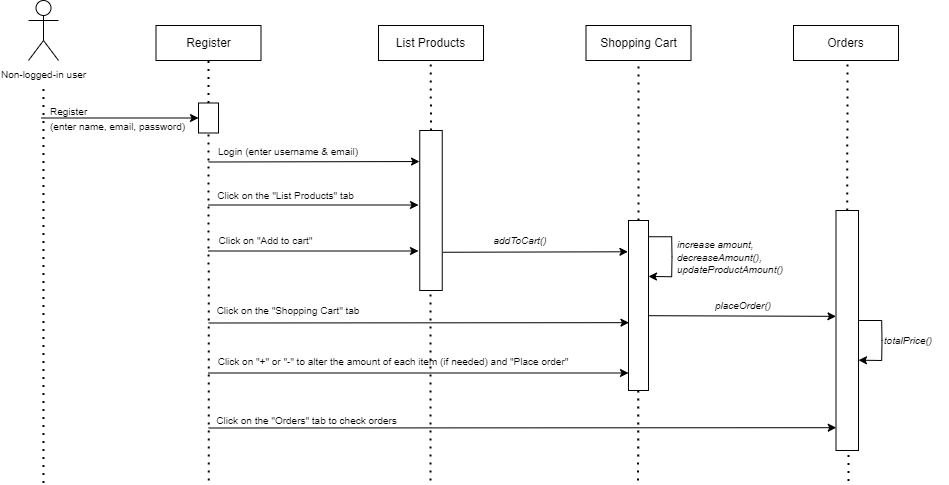

The diagram above was exported from draw.io. Its source (the exported page's mxGraphModel, read from the mxfile embedded in the PNG):
<mxGraphModel dx="1038" dy="579" grid="1" gridSize="10" guides="1" tooltips="1" connect="1" arrows="1" fold="1" page="1" pageScale="1" pageWidth="827" pageHeight="1169" math="0" shadow="0">
  <root>
    <mxCell id="0" />
    <mxCell id="1" parent="0" />
    <mxCell id="jmNsZvjRUe11tXWAQnEN-1" value="&lt;font style=&quot;font-size: 10px&quot;&gt;Register&lt;br&gt;(enter name, email, password)&lt;/font&gt;" style="text;html=1;strokeColor=none;fillColor=none;align=left;verticalAlign=middle;whiteSpace=wrap;rounded=0;" parent="1" vertex="1">
      <mxGeometry x="150" y="240" width="160" height="55" as="geometry" />
    </mxCell>
    <mxCell id="jmNsZvjRUe11tXWAQnEN-2" value="&lt;font style=&quot;font-size: 10px&quot;&gt;Non-logged-in user&lt;/font&gt;" style="shape=umlActor;verticalLabelPosition=bottom;verticalAlign=top;html=1;outlineConnect=0;" parent="1" vertex="1">
      <mxGeometry x="130" y="150" width="30" height="60" as="geometry" />
    </mxCell>
    <mxCell id="jmNsZvjRUe11tXWAQnEN-3" value="" style="endArrow=none;dashed=1;html=1;dashPattern=1 3;strokeWidth=2;rounded=0;" parent="1" edge="1">
      <mxGeometry width="50" height="50" relative="1" as="geometry">
        <mxPoint x="145" y="632.5" as="sourcePoint" />
        <mxPoint x="145" y="232.5" as="targetPoint" />
      </mxGeometry>
    </mxCell>
    <mxCell id="jmNsZvjRUe11tXWAQnEN-4" value="List Products" style="rounded=0;whiteSpace=wrap;html=1;" parent="1" vertex="1">
      <mxGeometry x="480" y="175" width="105" height="35" as="geometry" />
    </mxCell>
    <mxCell id="jmNsZvjRUe11tXWAQnEN-5" value="" style="rounded=0;whiteSpace=wrap;html=1;" parent="1" vertex="1">
      <mxGeometry x="521.25" y="280" width="22.5" height="160" as="geometry" />
    </mxCell>
    <mxCell id="jmNsZvjRUe11tXWAQnEN-6" value="" style="endArrow=none;dashed=1;html=1;dashPattern=1 3;strokeWidth=2;rounded=0;exitX=0.5;exitY=0;exitDx=0;exitDy=0;" parent="1" source="jmNsZvjRUe11tXWAQnEN-5" edge="1">
      <mxGeometry width="50" height="50" relative="1" as="geometry">
        <mxPoint x="532" y="260" as="sourcePoint" />
        <mxPoint x="532.1700000000001" y="210" as="targetPoint" />
      </mxGeometry>
    </mxCell>
    <mxCell id="jmNsZvjRUe11tXWAQnEN-7" value="" style="endArrow=classic;html=1;rounded=0;entryX=-0.01;entryY=0.194;entryDx=0;entryDy=0;entryPerimeter=0;" parent="1" target="jmNsZvjRUe11tXWAQnEN-5" edge="1">
      <mxGeometry width="50" height="50" relative="1" as="geometry">
        <mxPoint x="310" y="311.5" as="sourcePoint" />
        <mxPoint x="520" y="312.5" as="targetPoint" />
      </mxGeometry>
    </mxCell>
    <mxCell id="jmNsZvjRUe11tXWAQnEN-8" value="&lt;font style=&quot;font-size: 10px&quot;&gt;Login (enter username &amp;amp; email)&lt;/font&gt;" style="text;html=1;strokeColor=none;fillColor=none;align=center;verticalAlign=middle;whiteSpace=wrap;rounded=0;" parent="1" vertex="1">
      <mxGeometry x="310" y="292.5" width="160" height="17.5" as="geometry" />
    </mxCell>
    <mxCell id="jmNsZvjRUe11tXWAQnEN-9" value="&lt;font style=&quot;font-size: 10px&quot;&gt;Click on the &quot;List Products&quot; tab&lt;/font&gt;" style="text;html=1;strokeColor=none;fillColor=none;align=center;verticalAlign=middle;whiteSpace=wrap;rounded=0;" parent="1" vertex="1">
      <mxGeometry x="310" y="330" width="155" height="30" as="geometry" />
    </mxCell>
    <mxCell id="jmNsZvjRUe11tXWAQnEN-10" value="" style="endArrow=classic;html=1;rounded=0;" parent="1" edge="1">
      <mxGeometry width="50" height="50" relative="1" as="geometry">
        <mxPoint x="310" y="354.5" as="sourcePoint" />
        <mxPoint x="520" y="354.5" as="targetPoint" />
      </mxGeometry>
    </mxCell>
    <mxCell id="jmNsZvjRUe11tXWAQnEN-11" value="" style="endArrow=classic;html=1;rounded=0;" parent="1" edge="1">
      <mxGeometry width="50" height="50" relative="1" as="geometry">
        <mxPoint x="310" y="400.5" as="sourcePoint" />
        <mxPoint x="520" y="400.5" as="targetPoint" />
      </mxGeometry>
    </mxCell>
    <mxCell id="jmNsZvjRUe11tXWAQnEN-12" value="Shopping Cart" style="rounded=0;whiteSpace=wrap;html=1;" parent="1" vertex="1">
      <mxGeometry x="687.5" y="175" width="105" height="35" as="geometry" />
    </mxCell>
    <mxCell id="jmNsZvjRUe11tXWAQnEN-13" value="" style="rounded=0;whiteSpace=wrap;html=1;" parent="1" vertex="1">
      <mxGeometry x="730" y="370" width="20" height="170" as="geometry" />
    </mxCell>
    <mxCell id="jmNsZvjRUe11tXWAQnEN-14" value="" style="endArrow=none;dashed=1;html=1;dashPattern=1 3;strokeWidth=2;rounded=0;exitX=0.5;exitY=0;exitDx=0;exitDy=0;" parent="1" source="jmNsZvjRUe11tXWAQnEN-13" edge="1">
      <mxGeometry width="50" height="50" relative="1" as="geometry">
        <mxPoint x="742" y="260" as="sourcePoint" />
        <mxPoint x="740" y="212.5" as="targetPoint" />
      </mxGeometry>
    </mxCell>
    <mxCell id="jmNsZvjRUe11tXWAQnEN-15" value="&lt;font style=&quot;font-size: 10px&quot;&gt;Click on &quot;Add to cart&quot;&lt;/font&gt;" style="text;html=1;strokeColor=none;fillColor=none;align=center;verticalAlign=middle;whiteSpace=wrap;rounded=0;" parent="1" vertex="1">
      <mxGeometry x="310" y="380" width="115" height="20" as="geometry" />
    </mxCell>
    <mxCell id="jmNsZvjRUe11tXWAQnEN-16" value="" style="endArrow=classic;html=1;rounded=0;entryX=-0.029;entryY=0.184;entryDx=0;entryDy=0;entryPerimeter=0;exitX=1.029;exitY=0.761;exitDx=0;exitDy=0;exitPerimeter=0;" parent="1" source="jmNsZvjRUe11tXWAQnEN-5" target="jmNsZvjRUe11tXWAQnEN-13" edge="1">
      <mxGeometry width="50" height="50" relative="1" as="geometry">
        <mxPoint x="547.5" y="400.5" as="sourcePoint" />
        <mxPoint x="710" y="400" as="targetPoint" />
      </mxGeometry>
    </mxCell>
    <mxCell id="jmNsZvjRUe11tXWAQnEN-17" value="&lt;font style=&quot;font-size: 10px&quot;&gt;&lt;i&gt;addToCart()&lt;/i&gt;&lt;/font&gt;" style="text;html=1;strokeColor=none;fillColor=none;align=center;verticalAlign=middle;whiteSpace=wrap;rounded=0;" parent="1" vertex="1">
      <mxGeometry x="531.5" y="380" width="180" height="20" as="geometry" />
    </mxCell>
    <mxCell id="jmNsZvjRUe11tXWAQnEN-18" value="" style="endArrow=classic;html=1;rounded=0;entryX=0.023;entryY=0.601;entryDx=0;entryDy=0;entryPerimeter=0;" parent="1" target="jmNsZvjRUe11tXWAQnEN-13" edge="1">
      <mxGeometry width="50" height="50" relative="1" as="geometry">
        <mxPoint x="310" y="472.5" as="sourcePoint" />
        <mxPoint x="720" y="486" as="targetPoint" />
      </mxGeometry>
    </mxCell>
    <mxCell id="jmNsZvjRUe11tXWAQnEN-19" value="&lt;font style=&quot;font-size: 10px&quot;&gt;Click on &quot;+&quot; or &quot;-&quot; to alter the amount of each item (if needed) and &quot;Place order&quot;&lt;/font&gt;" style="text;html=1;strokeColor=none;fillColor=none;align=center;verticalAlign=middle;whiteSpace=wrap;rounded=0;" parent="1" vertex="1">
      <mxGeometry x="310" y="500" width="370" height="22.5" as="geometry" />
    </mxCell>
    <mxCell id="jmNsZvjRUe11tXWAQnEN-20" value="Orders" style="rounded=0;whiteSpace=wrap;html=1;" parent="1" vertex="1">
      <mxGeometry x="895" y="175" width="105" height="35" as="geometry" />
    </mxCell>
    <mxCell id="jmNsZvjRUe11tXWAQnEN-21" value="" style="rounded=0;whiteSpace=wrap;html=1;" parent="1" vertex="1">
      <mxGeometry x="937.5" y="360" width="22.5" height="240" as="geometry" />
    </mxCell>
    <mxCell id="jmNsZvjRUe11tXWAQnEN-22" value="" style="endArrow=none;dashed=1;html=1;dashPattern=1 3;strokeWidth=2;rounded=0;exitX=0.5;exitY=0;exitDx=0;exitDy=0;" parent="1" source="jmNsZvjRUe11tXWAQnEN-21" edge="1">
      <mxGeometry width="50" height="50" relative="1" as="geometry">
        <mxPoint x="952" y="260" as="sourcePoint" />
        <mxPoint x="949" y="212.5" as="targetPoint" />
      </mxGeometry>
    </mxCell>
    <mxCell id="jmNsZvjRUe11tXWAQnEN-23" value="" style="endArrow=classic;html=1;rounded=0;exitX=0.981;exitY=0.56;exitDx=0;exitDy=0;exitPerimeter=0;entryX=-0.001;entryY=0.441;entryDx=0;entryDy=0;entryPerimeter=0;" parent="1" source="jmNsZvjRUe11tXWAQnEN-13" target="jmNsZvjRUe11tXWAQnEN-21" edge="1">
      <mxGeometry width="50" height="50" relative="1" as="geometry">
        <mxPoint x="760" y="470" as="sourcePoint" />
        <mxPoint x="940" y="465" as="targetPoint" />
      </mxGeometry>
    </mxCell>
    <mxCell id="jmNsZvjRUe11tXWAQnEN-24" value="&lt;font style=&quot;font-size: 10px&quot;&gt;&lt;i&gt;placeOrder()&lt;/i&gt;&lt;/font&gt;" style="text;html=1;strokeColor=none;fillColor=none;align=center;verticalAlign=middle;whiteSpace=wrap;rounded=0;" parent="1" vertex="1">
      <mxGeometry x="795" y="445" width="100" height="20" as="geometry" />
    </mxCell>
    <mxCell id="jmNsZvjRUe11tXWAQnEN-25" value="" style="endArrow=classic;html=1;rounded=0;entryX=0.011;entryY=0.905;entryDx=0;entryDy=0;entryPerimeter=0;" parent="1" target="jmNsZvjRUe11tXWAQnEN-21" edge="1">
      <mxGeometry width="50" height="50" relative="1" as="geometry">
        <mxPoint x="310" y="577.5" as="sourcePoint" />
        <mxPoint x="726.5999999999999" y="560.24" as="targetPoint" />
      </mxGeometry>
    </mxCell>
    <mxCell id="jmNsZvjRUe11tXWAQnEN-26" value="&lt;div style=&quot;text-align: left&quot;&gt;&lt;i style=&quot;font-size: 10px&quot;&gt;increase amount,&lt;/i&gt;&lt;/div&gt;&lt;font style=&quot;font-size: 10px&quot;&gt;&lt;div style=&quot;text-align: left&quot;&gt;&lt;i&gt;decreaseAmount(),&lt;/i&gt;&lt;/div&gt;&lt;i&gt;&lt;div style=&quot;text-align: left&quot;&gt;&lt;i&gt;updateProductAmount()&lt;/i&gt;&lt;/div&gt;&lt;/i&gt;&lt;/font&gt;" style="text;html=1;strokeColor=none;fillColor=none;align=center;verticalAlign=middle;whiteSpace=wrap;rounded=0;" parent="1" vertex="1">
      <mxGeometry x="767.5" y="372.5" width="127.5" height="67.5" as="geometry" />
    </mxCell>
    <mxCell id="jmNsZvjRUe11tXWAQnEN-27" value="" style="endArrow=classic;html=1;rounded=0;fontSize=10;entryX=0.977;entryY=0.373;entryDx=0;entryDy=0;entryPerimeter=0;" parent="1" edge="1">
      <mxGeometry width="50" height="50" relative="1" as="geometry">
        <mxPoint x="960.69" y="470" as="sourcePoint" />
        <mxPoint x="960" y="509.67999999999984" as="targetPoint" />
        <Array as="points">
          <mxPoint x="983.19" y="470" />
          <mxPoint x="983.5" y="490" />
          <mxPoint x="983.19" y="510" />
        </Array>
      </mxGeometry>
    </mxCell>
    <mxCell id="jmNsZvjRUe11tXWAQnEN-28" value="&lt;font style=&quot;font-size: 10px&quot;&gt;Click on the &quot;Orders&quot; tab to check orders&amp;nbsp;&lt;/font&gt;" style="text;html=1;strokeColor=none;fillColor=none;align=center;verticalAlign=middle;whiteSpace=wrap;rounded=0;" parent="1" vertex="1">
      <mxGeometry x="310" y="560" width="200" height="20" as="geometry" />
    </mxCell>
    <mxCell id="jmNsZvjRUe11tXWAQnEN-29" value="&lt;div style=&quot;text-align: left&quot;&gt;&lt;i style=&quot;font-size: 10px&quot;&gt;totalPrice(&lt;/i&gt;&lt;i style=&quot;font-size: 10px&quot;&gt;)&lt;/i&gt;&lt;/div&gt;" style="text;html=1;strokeColor=none;fillColor=none;align=center;verticalAlign=middle;whiteSpace=wrap;rounded=0;" parent="1" vertex="1">
      <mxGeometry x="970" y="480" width="80" height="20" as="geometry" />
    </mxCell>
    <mxCell id="jmNsZvjRUe11tXWAQnEN-30" value="" style="endArrow=classic;html=1;rounded=0;" parent="1" edge="1">
      <mxGeometry width="50" height="50" relative="1" as="geometry">
        <mxPoint x="310" y="522.5" as="sourcePoint" />
        <mxPoint x="730" y="522.5" as="targetPoint" />
      </mxGeometry>
    </mxCell>
    <mxCell id="jmNsZvjRUe11tXWAQnEN-31" value="&lt;font style=&quot;font-size: 10px&quot;&gt;Click on the &quot;Shopping Cart&quot; tab&lt;/font&gt;" style="text;html=1;strokeColor=none;fillColor=none;align=center;verticalAlign=middle;whiteSpace=wrap;rounded=0;" parent="1" vertex="1">
      <mxGeometry x="310" y="450" width="160" height="20" as="geometry" />
    </mxCell>
    <mxCell id="jmNsZvjRUe11tXWAQnEN-32" value="" style="endArrow=none;dashed=1;html=1;dashPattern=1 3;strokeWidth=2;rounded=0;" parent="1" edge="1">
      <mxGeometry width="50" height="50" relative="1" as="geometry">
        <mxPoint x="532" y="630" as="sourcePoint" />
        <mxPoint x="532.1000000000004" y="440" as="targetPoint" />
      </mxGeometry>
    </mxCell>
    <mxCell id="jmNsZvjRUe11tXWAQnEN-33" value="" style="endArrow=none;dashed=1;html=1;dashPattern=1 3;strokeWidth=2;rounded=0;" parent="1" edge="1">
      <mxGeometry width="50" height="50" relative="1" as="geometry">
        <mxPoint x="739.5999999999999" y="630" as="sourcePoint" />
        <mxPoint x="739.7000000000003" y="540" as="targetPoint" />
      </mxGeometry>
    </mxCell>
    <mxCell id="jmNsZvjRUe11tXWAQnEN-34" value="" style="endArrow=none;dashed=1;html=1;dashPattern=1 3;strokeWidth=2;rounded=0;" parent="1" edge="1">
      <mxGeometry width="50" height="50" relative="1" as="geometry">
        <mxPoint x="950" y="630.5" as="sourcePoint" />
        <mxPoint x="950" y="600.5" as="targetPoint" />
      </mxGeometry>
    </mxCell>
    <mxCell id="jmNsZvjRUe11tXWAQnEN-35" value="Register" style="rounded=0;whiteSpace=wrap;html=1;" parent="1" vertex="1">
      <mxGeometry x="257.5" y="175" width="105" height="35" as="geometry" />
    </mxCell>
    <mxCell id="jmNsZvjRUe11tXWAQnEN-36" value="" style="endArrow=classic;html=1;rounded=0;entryX=0;entryY=0.5;entryDx=0;entryDy=0;" parent="1" target="jmNsZvjRUe11tXWAQnEN-39" edge="1">
      <mxGeometry width="50" height="50" relative="1" as="geometry">
        <mxPoint x="143" y="267.5" as="sourcePoint" />
        <mxPoint x="260" y="272.5" as="targetPoint" />
      </mxGeometry>
    </mxCell>
    <mxCell id="jmNsZvjRUe11tXWAQnEN-37" value="" style="endArrow=none;dashed=1;html=1;dashPattern=1 3;strokeWidth=2;rounded=0;exitX=0.5;exitY=0;exitDx=0;exitDy=0;entryX=0.5;entryY=1;entryDx=0;entryDy=0;" parent="1" source="jmNsZvjRUe11tXWAQnEN-39" target="jmNsZvjRUe11tXWAQnEN-35" edge="1">
      <mxGeometry width="50" height="50" relative="1" as="geometry">
        <mxPoint x="330" y="242.5" as="sourcePoint" />
        <mxPoint x="310" y="212.5" as="targetPoint" />
      </mxGeometry>
    </mxCell>
    <mxCell id="jmNsZvjRUe11tXWAQnEN-38" value="" style="endArrow=none;dashed=1;html=1;dashPattern=1 3;strokeWidth=2;rounded=0;entryX=0.5;entryY=1;entryDx=0;entryDy=0;" parent="1" target="jmNsZvjRUe11tXWAQnEN-39" edge="1">
      <mxGeometry width="50" height="50" relative="1" as="geometry">
        <mxPoint x="310.3299999999999" y="630" as="sourcePoint" />
        <mxPoint x="310" y="292.5" as="targetPoint" />
      </mxGeometry>
    </mxCell>
    <mxCell id="jmNsZvjRUe11tXWAQnEN-39" value="" style="rounded=0;whiteSpace=wrap;html=1;" parent="1" vertex="1">
      <mxGeometry x="300" y="252.5" width="20" height="30" as="geometry" />
    </mxCell>
    <mxCell id="jmNsZvjRUe11tXWAQnEN-40" value="" style="endArrow=classic;html=1;rounded=0;fontSize=10;entryX=0.977;entryY=0.373;entryDx=0;entryDy=0;entryPerimeter=0;" parent="1" edge="1">
      <mxGeometry width="50" height="50" relative="1" as="geometry">
        <mxPoint x="750.69" y="386.25" as="sourcePoint" />
        <mxPoint x="750" y="425.92999999999984" as="targetPoint" />
        <Array as="points">
          <mxPoint x="773.19" y="386.25" />
          <mxPoint x="773.5" y="406.25" />
          <mxPoint x="773.19" y="426.25" />
        </Array>
      </mxGeometry>
    </mxCell>
  </root>
</mxGraphModel>